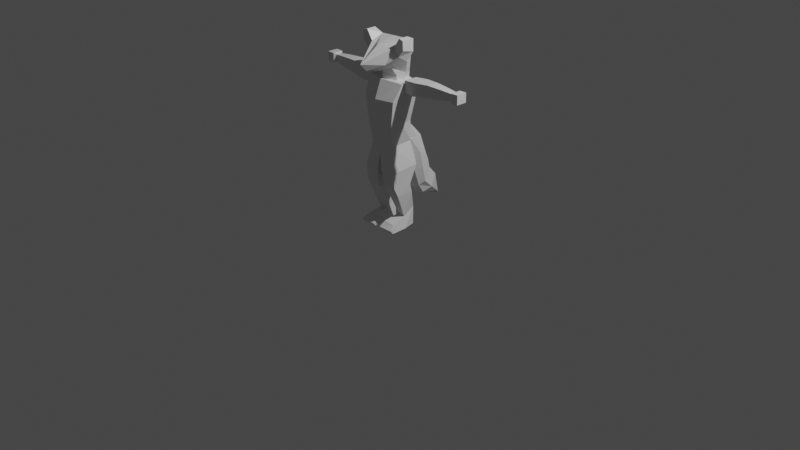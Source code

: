# Source: Sable.07.06.21.blend  (saved by Blender 2.92.15; exported with 4.5.12 LTS)
import bpy
from mathutils import Matrix  # noqa: F401  (used for matrix-valued properties, if any)

bpy.ops.wm.read_factory_settings(use_empty=True)
scene = bpy.context.scene
scene.name = 'Scene'

# ---- collections
col_sable = bpy.data.collections.new('Sable'); scene.collection.children.link(col_sable)
col_render = bpy.data.collections.new('Render'); scene.collection.children.link(col_render)

# ---- materials (node trees are filled in below, after node groups)
mat_material = bpy.data.materials.new('Material')
mat_material.alpha_threshold = 0.0
mat_material.use_transparent_shadow = False
mat_material.line_color = (0.0, 0.0, 0.0, 1.0)

# ---- material node trees
mat_material.use_nodes = True; mat_material.node_tree.nodes.clear()
_N = mat_material.node_tree.nodes; _L = mat_material.node_tree.links
n0 = _N.new('ShaderNodeOutputMaterial'); n0.name = 'Material Output'; n0.location = (300, 300)
n1 = _N.new('ShaderNodeBsdfPrincipled'); n1.name = 'Principled BSDF'; n1.location = (10, 300)
n1.distribution = 'GGX'
n1.subsurface_method = 'BURLEY'
n1.inputs[2].default_value = 0.4
n1.inputs[3].default_value = 1.45
n1.inputs[27].default_value = (0.0, 0.0, 0.0, 1.0)
n1.inputs[28].default_value = 1.0
_L.new(n1.outputs[0], n0.inputs[0])
n0.is_active_output = True

# ---- world
world_world = bpy.data.worlds.new('World'); scene.world = world_world
world_world.use_nodes = True; world_world.node_tree.nodes.clear()
_N = world_world.node_tree.nodes; _L = world_world.node_tree.links
n0 = _N.new('ShaderNodeOutputWorld'); n0.name = 'World Output'; n0.location = (300, 300)
n1 = _N.new('ShaderNodeBackground'); n1.name = 'Background'; n1.location = (10, 300)
n1.inputs[0].default_value = (0.05088, 0.05088, 0.05088, 1.0)
_L.new(n1.outputs[0], n0.inputs[0])
n0.is_active_output = True
world_world.color = (0.05088, 0.05088, 0.05088)
world_world.use_sun_shadow = False
world_world.sun_shadow_jitter_overblur = 0.0

# ---- cameras
cam_camera = bpy.data.cameras.new('Camera')
cam_camera.clip_end = 100.0
cam_camera.ortho_scale = 7.314

# ---- lights
light_light = bpy.data.lights.new('Light', 'POINT')
light_light.transmission_factor = 0.0
light_light.energy = 1000.0
light_light.shadow_soft_size = 0.1
light_light.shadow_maximum_resolution = 0.006
light_light.use_absolute_resolution = True

# ---- meshes
me_cube_001 = bpy.data.meshes.new('Cube.001')
me_cube_001.from_pydata([(-1.74, -2.354, 12.31), (-2.012, -1.545, 13.81), (-1.587, 0.4064, 11.93), (-2.02, 0.1985, 13.69), (-1.21, 0.2107, 10.02), (-1.439, -2.298, 10.05), (-1.108, 0.3325, 8.021), (-1.179, -2.062, 7.922), (-1.859, -0.8398, 11.72), (-1.514, -1.073, 9.917), (-2.016, -0.6734, 13.75), (1.74, -2.354, 12.31), (2.012, -1.545, 13.81), (1.587, 0.4064, 11.93), (2.02, 0.1985, 13.69), (0.0, -2.816, 12.31), (0.0, -2.151, 14.01), (0.0, 0.8191, 12.31), (0.0, 0.6869, 13.82), (1.21, 0.2107, 10.02), (1.439, -2.298, 10.05), (0.0, 0.549, 10.05), (0.0, -2.816, 10.05), (0.0, -2.816, 10.05), (1.108, 0.3325, 8.021), (1.179, -2.062, 7.922), (0.0, 0.678, 7.589), (-0.0122, -2.291, 7.16), (1.859, -0.8398, 11.72), (1.514, -1.073, 9.917), (2.016, -0.6734, 13.75), (-1.969, -0.9326, 17.86), (-1.949, -0.9395, 15.68), (-1.969, -1.856, 17.86), (-1.907, -1.865, 16.25), (-1.364, -1.856, 16.96), (-1.364, -0.6563, 17.4), (-2.405, -1.856, 17.73), (-2.405, -0.6563, 17.73), (-2.409, -0.6622, 16.61), (-2.433, -1.856, 16.9), (-1.001, -1.871, 15.16), (-1.001, -2.552, 15.49), (-1.291, -0.4077, 14.44), (-1.019, 0.2642, 14.45), (-1.073, -1.292, 14.34), (-1.003, 0.185, 13.55), (-1.073, -1.292, 13.44), (-1.369, 0.1983, 17.01), (-1.038, -0.5534, 13.49), (0.0, -0.6563, 17.46), (0.0, -1.943, 14.64), (0.0, -4.426, 15.72), (0.0, -3.769, 15.02), (1.969, -0.9326, 17.86), (1.949, -0.9395, 15.68), (1.969, -1.856, 17.86), (1.907, -1.865, 16.25), (1.364, -1.856, 16.96), (1.364, -0.6563, 17.4), (2.405, -1.856, 17.73), (2.405, -0.6563, 17.73), (2.409, -0.6622, 16.61), (2.433, -1.856, 16.9), (1.001, -1.871, 15.16), (1.001, -2.552, 15.49), (1.291, -0.4077, 14.44), (0.0, -1.917, 14.19), (0.0, 0.5269, 14.45), (1.019, 0.2642, 14.45), (1.073, -1.292, 14.34), (0.0, -2.536, 17.0), (0.0, 0.5631, 15.85), (0.0, -1.917, 13.29), (0.0, 0.3371, 13.55), (1.003, 0.185, 13.55), (1.073, -1.292, 13.44), (1.369, 0.1983, 17.01), (0.0, 0.6227, 17.0), (1.038, -0.5534, 13.49), (-0.8861, 0.8604, 6.412), (-1.036, 0.4341, 8.054), (-0.8385, 2.467, 6.222), (-1.0, 0.2293, 9.71), (0.893, 0.8604, 6.412), (1.046, 0.4341, 8.054), (0.8447, 2.467, 6.222), (1.0, 0.2293, 9.71), (-0.6873, 1.95, 7.992), (0.6981, 1.95, 7.992), (-0.7558, 3.071, 4.488), (-0.7392, 1.754, 3.097), (0.7561, 3.069, 4.489), (0.7425, 1.754, 3.097), (-0.3854, 4.504, 1.598), (-0.6839, 2.349, 2.208), (0.3854, 4.504, 1.598), (0.6855, 2.349, 2.208), (0.7628, 3.831, 3.634), (-0.7597, 3.831, 3.635), (-0.7589, 1.222, 4.617), (0.7418, 1.238, 4.626), (0.8073, 2.839, 5.358), (-0.8243, 2.858, 5.363), (-1.092, 1.548, 6.505), (1.111, 1.548, 6.505), (-1.063, 2.227, 3.475), (1.083, 2.227, 3.475), (0.989, 1.217, 8.129), (-1.073, 1.971, 4.978), (-0.9696, 1.217, 8.129), (-0.9161, 3.246, 2.564), (0.9353, 3.247, 2.566), (1.097, 1.88, 5.023), (0.000145, 3.162, 4.788), (-0.008482, 2.941, 5.66), (0.001519, 3.924, 3.933), (0.0054, 2.042, 8.291), (0.0, 5.027, 1.086), (0.0, 0.3217, 10.01), (0.003098, 2.56, 6.52), (1.046, -0.4183, 8.16), (1.0, -0.5022, 9.643), (-1.036, -0.4183, 8.16), (-1.0, -0.5022, 9.643), (0.004816, 0.3527, 7.947), (0.0007122, 2.018, 2.1), (0.003664, 0.5292, 6.305), (0.002407, 0.8988, 4.515), (0.001336, 1.423, 2.99), (0.1854, -2.381, 5.776), (0.1866, 0.6706, 5.956), (1.737, -2.336, 5.701), (1.737, 0.4616, 5.892), (1.087, 0.3325, 8.021), (0.5498, -0.09487, 3.375), (0.5487, -1.787, 3.375), (1.733, -0.09487, 3.375), (1.725, -1.787, 3.375), (0.868, 0.4182, 1.651), (0.7675, -0.8281, 1.158), (1.402, 0.4182, 1.651), (1.521, -0.8281, 1.068), (0.6351, 0.2413, 0.03614), (0.4125, -0.9347, 3.338e-05), (1.548, 0.2638, 0.03706), (1.819, -0.9345, 0.0002527), (0.4096, -2.803, 0.3196), (1.879, -2.803, 0.3196), (0.4096, -2.539, -3.815e-06), (1.879, -2.539, -3.815e-06), (0.5767, -2.267, 0.8004), (1.712, -2.267, 0.6764), (0.4541, -2.182, 4.187), (1.705, -2.182, 4.187), (1.74, -0.293, 4.187), (0.4742, -0.293, 4.187), (1.616, -1.548, 0.8603), (0.6721, -1.548, 0.9739), (3.109, -1.385, 12.99), (1.812, -1.19, 13.04), (3.109, -0.02781, 12.99), (1.889, -0.1186, 13.02), (3.724, -1.385, 13.12), (3.371, -1.385, 14.24), (3.724, 0.103, 13.11), (3.371, 0.103, 14.24), (4.674, -0.09619, 14.32), (4.846, -0.09619, 13.22), (4.846, -1.186, 13.23), (4.674, -1.186, 14.32), (5.259, -0.139, 14.3), (5.432, -0.139, 13.29), (5.432, -1.143, 13.29), (5.259, -1.143, 14.3), (7.362, -1.151, 14.31), (7.359, -1.151, 13.45), (7.359, -0.1314, 13.45), (7.362, -0.1314, 14.31), (6.236, -0.2351, 14.25), (6.396, -0.2351, 13.42), (6.396, -1.047, 13.42), (6.236, -1.047, 14.25), (7.187, -0.3395, 14.18), (7.185, -0.3395, 13.56), (7.185, -0.9425, 13.56), (7.187, -0.9425, 14.18), (8.072, -0.1314, 14.33), (8.071, -0.1314, 13.47), (8.072, -1.151, 14.33), (8.071, -1.151, 13.47), (2.117, -0.02598, 14.14), (2.063, -1.289, 14.14), (-0.2098, -2.381, 5.776), (-0.211, 0.6706, 5.956), (-1.761, -2.336, 5.701), (-1.787, 0.4616, 5.892), (-1.137, 0.3325, 8.021), (-0.5742, -0.09487, 3.375), (-0.5731, -1.787, 3.375), (-1.784, -0.09487, 3.375), (-1.749, -1.787, 3.375), (-0.9181, 0.4182, 1.651), (-0.7919, -0.8281, 1.158), (-1.452, 0.4182, 1.651), (-1.545, -0.8281, 1.068), (-0.6852, 0.2413, 0.03614), (-0.4369, -0.9347, 3.338e-05), (-1.598, 0.2638, 0.03706), (-1.869, -0.9345, 0.0002527), (-0.434, -2.803, 0.3196), (-1.903, -2.803, 0.3196), (-0.4598, -2.539, -3.815e-06), (-1.929, -2.539, -3.815e-06), (-0.6011, -2.267, 0.8004), (-1.736, -2.267, 0.6764), (-0.4785, -2.182, 4.187), (-1.729, -2.182, 4.187), (-1.79, -0.293, 4.187), (-0.4986, -0.293, 4.187), (-1.641, -1.548, 0.8603), (-0.6965, -1.548, 0.9739), (-3.109, -1.385, 12.99), (-1.812, -1.19, 13.04), (-3.109, -0.02781, 12.99), (-1.889, -0.1186, 13.02), (-3.724, -1.385, 13.12), (-3.371, -1.385, 14.24), (-3.724, 0.103, 13.11), (-3.371, 0.103, 14.24), (-4.674, -0.09619, 14.32), (-4.846, -0.09619, 13.22), (-4.846, -1.186, 13.23), (-4.674, -1.186, 14.32), (-5.259, -0.139, 14.3), (-5.432, -0.139, 13.29), (-5.432, -1.143, 13.29), (-5.259, -1.143, 14.3), (-7.362, -1.151, 14.31), (-7.359, -1.151, 13.45), (-7.359, -0.1314, 13.45), (-7.362, -0.1314, 14.31), (-6.236, -0.2351, 14.25), (-6.396, -0.2351, 13.42), (-6.396, -1.047, 13.42), (-6.236, -1.047, 14.25), (-7.187, -0.3395, 14.18), (-7.185, -0.3395, 13.56), (-7.185, -0.9425, 13.56), (-7.187, -0.9425, 14.18), (-8.072, -0.1314, 14.33), (-8.071, -0.1314, 13.47), (-8.072, -1.151, 14.33), (-8.071, -1.151, 13.47), (-2.117, -0.02598, 14.14), (-2.063, -1.289, 14.14)], [], [(2, 3, 18, 17), (15, 16, 1, 0), (15, 0, 5, 22), (2, 17, 21, 4), (5, 7, 27, 23, 22), (9, 8, 2, 4), (6, 26, 27, 7, 5, 9, 4), (4, 21, 26, 6), (0, 8, 9, 5), (1, 10, 8, 0), (3, 10, 1, 16, 18), (8, 10, 3, 2), (13, 17, 18, 14), (15, 11, 12, 16), (15, 22, 20, 11), (13, 19, 21, 17), (20, 22, 23, 27, 25), (29, 19, 13, 28), (29, 20, 25, 27, 26, 24, 19), (19, 24, 26, 21), (11, 20, 29, 28), (12, 11, 28, 30), (14, 18, 16, 12, 30), (28, 13, 14, 30), (36, 31, 33, 35), (53, 52, 35, 34, 42), (37, 33, 31, 38), (41, 51, 53, 42), (32, 39, 38, 31, 36), (50, 36, 35, 52, 71), (40, 37, 38, 39), (34, 40, 39, 32), (32, 41, 42, 34), (41, 32, 43, 45), (44, 68, 74, 46), (36, 50, 78, 48), (51, 41, 45, 67), (34, 35, 33, 37, 40), (67, 45, 47, 73), (48, 78, 72, 68, 44, 43, 32, 36), (45, 43, 49, 47), (49, 43, 44, 46), (59, 58, 56, 54), (53, 65, 57, 58, 52), (60, 61, 54, 56), (64, 65, 53, 51), (55, 59, 54, 61, 62), (50, 71, 52, 58, 59), (63, 62, 61, 60), (57, 55, 62, 63), (55, 57, 65, 64), (64, 70, 66, 55), (69, 75, 74, 68), (59, 77, 78, 50), (51, 67, 70, 64), (57, 63, 60, 56, 58), (67, 73, 76, 70), (77, 59, 55, 66, 69, 68, 72, 78), (70, 76, 79, 66), (79, 75, 69, 66), (80, 81, 110, 104), (88, 83, 119, 117), (86, 89, 108, 105), (84, 85, 125, 127), (101, 128, 129, 93), (82, 88, 117, 120), (99, 116, 118, 94), (103, 115, 114, 90), (109, 103, 90, 106), (94, 118, 126, 95), (92, 107, 112, 98), (91, 106, 111, 95), (93, 129, 126, 97), (90, 114, 116, 99), (105, 108, 85, 84), (104, 82, 103, 109), (82, 120, 115, 103), (84, 127, 128, 101), (80, 104, 109, 100), (105, 84, 101, 113), (104, 110, 88, 82), (100, 109, 106, 91), (105, 113, 102, 86), (81, 123, 124, 83, 88, 110), (95, 111, 94), (98, 112, 96), (111, 106, 90, 99), (94, 111, 99), (96, 112, 97), (112, 107, 93, 97), (113, 101, 93, 107), (102, 113, 107, 92), (120, 117, 89, 86), (118, 116, 98, 96), (116, 114, 92, 98), (115, 120, 86, 102), (114, 115, 102, 92), (117, 119, 87, 89), (81, 125, 85, 121, 123), (87, 119, 83, 124, 122), (85, 108, 89, 87, 122, 121), (127, 125, 81, 80), (128, 127, 80, 100), (129, 128, 100, 91), (126, 129, 91, 95), (126, 118, 96, 97), (130, 27, 26, 131), (131, 26, 134, 133), (133, 134, 25, 132), (132, 25, 27, 130), (154, 153, 136, 138), (137, 138, 142, 141), (156, 155, 137, 135), (153, 156, 135, 136), (155, 154, 138, 137), (152, 151, 147, 148), (136, 135, 139, 140), (138, 136, 140, 142), (135, 137, 141, 139), (143, 145, 146, 144), (139, 141, 145, 143), (141, 142, 146, 145), (140, 139, 143, 144), (148, 147, 149, 150), (140, 144, 149, 147, 151, 158), (146, 142, 157, 152, 148, 150), (144, 146, 150, 149), (157, 158, 151, 152), (133, 132, 154, 155), (130, 131, 156, 153), (131, 133, 155, 156), (132, 130, 153, 154), (142, 140, 158, 157), (159, 160, 162, 161), (161, 162, 191, 166, 165), (166, 164, 170, 167), (163, 164, 192, 160, 159), (161, 165, 163, 159), (191, 162, 160, 192), (170, 169, 173, 174), (165, 166, 167, 168), (164, 163, 169, 170), (163, 165, 168, 169), (173, 181, 182, 174), (169, 168, 172, 173), (167, 170, 174, 171), (168, 167, 171, 172), (186, 185, 176, 175), (172, 180, 181, 173), (176, 177, 188, 190), (174, 182, 179, 171), (182, 181, 185, 186), (184, 183, 178, 177), (185, 184, 177, 176), (183, 186, 175, 178), (181, 180, 184, 185), (179, 182, 186, 183), (180, 179, 183, 184), (171, 179, 180, 172), (188, 187, 189, 190), (175, 176, 190, 189), (178, 175, 189, 187), (177, 178, 187, 188), (166, 191, 192, 164), (193, 27, 26, 194), (194, 26, 197, 196), (196, 197, 7, 195), (195, 7, 27, 193), (217, 216, 199, 201), (200, 201, 205, 204), (219, 218, 200, 198), (216, 219, 198, 199), (218, 217, 201, 200), (215, 214, 210, 211), (199, 198, 202, 203), (201, 199, 203, 205), (198, 200, 204, 202), (206, 208, 209, 207), (202, 204, 208, 206), (204, 205, 209, 208), (203, 202, 206, 207), (211, 210, 212, 213), (203, 207, 212, 210, 214, 221), (209, 205, 220, 215, 211, 213), (207, 209, 213, 212), (220, 221, 214, 215), (196, 195, 217, 218), (193, 194, 219, 216), (194, 196, 218, 219), (195, 193, 216, 217), (205, 203, 221, 220), (222, 223, 225, 224), (224, 225, 254, 229, 228), (229, 227, 233, 230), (226, 227, 255, 223, 222), (224, 228, 226, 222), (254, 225, 223, 255), (233, 232, 236, 237), (228, 229, 230, 231), (227, 226, 232, 233), (226, 228, 231, 232), (236, 244, 245, 237), (232, 231, 235, 236), (230, 233, 237, 234), (231, 230, 234, 235), (249, 248, 239, 238), (235, 243, 244, 236), (239, 240, 251, 253), (237, 245, 242, 234), (245, 244, 248, 249), (247, 246, 241, 240), (248, 247, 240, 239), (246, 249, 238, 241), (244, 243, 247, 248), (242, 245, 249, 246), (243, 242, 246, 247), (234, 242, 243, 235), (251, 250, 252, 253), (238, 239, 253, 252), (241, 238, 252, 250), (240, 241, 250, 251), (229, 254, 255, 227)])
_uv = me_cube_001.uv_layers.new(name='UVMap')
_uv.uv.foreach_set('vector', [0.375, 0.25, 0.625, 0.25, 0.625, 0.5, 0.375, 0.5, 0.375, 0.75, 0.625, 0.75, 0.625, 1.0, 0.375, 1.0, 0.375, 0.75, 0.375, 1.0, 0.375, 1.0, 0.375, 0.75, 0.375, 0.25, 0.375, 0.5, 0.375, 0.5, 0.375, 0.25, 0.375, 0.0, 0.375, 1.0, 0.375, 0.75, 0.375, 0.75, 0.375, 0.75, 0.375, 0.125, 0.375, 0.125, 0.375, 0.25, 0.375, 0.25, 0.125, 0.5, 0.375, 0.5, 0.375, 0.75, 0.375, 1.0, 0.375, 0.0, 0.375, 0.125, 0.375, 0.25, 0.375, 0.25, 0.375, 0.5, 0.375, 0.5, 0.375, 0.25, 0.375, 0.0, 0.375, 0.125, 0.375, 0.125, 0.375, 0.0, 0.875, 0.75, 0.75, 0.5, 0.375, 0.125, 0.375, 0.0, 0.625, 0.25, 0.75, 0.5, 0.875, 0.75, 0.625, 0.75, 0.625, 0.5, 0.375, 0.125, 0.75, 0.5, 0.625, 0.25, 0.375, 0.25, 0.375, 0.25, 0.375, 0.5, 0.625, 0.5, 0.625, 0.25, 0.375, 0.75, 0.375, 1.0, 0.625, 1.0, 0.625, 0.75, 0.375, 0.75, 0.375, 0.75, 0.375, 1.0, 0.375, 1.0, 0.375, 0.25, 0.375, 0.25, 0.375, 0.5, 0.375, 0.5, 0.375, 0.0, 0.375, 0.75, 0.375, 0.75, 0.375, 0.75, 0.375, 1.0, 0.375, 0.125, 0.375, 0.25, 0.375, 0.25, 0.375, 0.125, 0.375, 0.125, 0.375, 0.0, 0.375, 1.0, 0.375, 0.75, 0.375, 0.5, 0.125, 0.5, 0.375, 0.25, 0.375, 0.25, 0.375, 0.25, 0.375, 0.5, 0.375, 0.5, 0.375, 0.0, 0.375, 0.0, 0.375, 0.125, 0.375, 0.125, 0.875, 0.75, 0.375, 0.0, 0.375, 0.125, 0.75, 0.5, 0.625, 0.25, 0.625, 0.5, 0.625, 0.75, 0.875, 0.75, 0.75, 0.5, 0.375, 0.125, 0.375, 0.25, 0.625, 0.25, 0.75, 0.5, 0.75, 0.5, 0.875, 0.5, 0.875, 0.75, 0.75, 0.75, 0.375, 0.75, 0.625, 0.75, 0.625, 0.875, 0.375, 1.0, 0.375, 0.875, 0.5, 0.0, 0.625, 0.0, 0.625, 0.25, 0.5, 0.25, 0.25, 0.5, 0.375, 0.5, 0.375, 0.75, 0.25, 0.75, 0.375, 0.25, 0.4375, 0.25, 0.5, 0.25, 0.625, 0.25, 0.625, 0.375, 0.625, 0.5, 0.75, 0.5, 0.75, 0.75, 0.625, 0.75, 0.625, 0.625, 0.4375, 0.0, 0.5, 0.0, 0.5, 0.25, 0.4375, 0.25, 0.375, 0.0, 0.4375, 0.0, 0.4375, 0.25, 0.375, 0.25, 0.125, 0.5, 0.25, 0.5, 0.25, 0.75, 0.125, 0.75, 0.25, 0.5, 0.125, 0.5, 0.125, 0.5, 0.25, 0.5, 0.75, 0.5, 0.625, 0.5, 0.625, 0.5, 0.75, 0.5, 0.75, 0.5, 0.625, 0.5, 0.625, 0.5, 0.75, 0.5, 0.375, 0.5, 0.25, 0.5, 0.25, 0.5, 0.375, 0.5, 0.375, 1.0, 0.625, 0.875, 0.625, 1.0, 0.5, 1.0, 0.4375, 1.0, 0.375, 0.5, 0.25, 0.5, 0.25, 0.5, 0.375, 0.5, 0.75, 0.5, 0.625, 0.5, 0.625, 0.5, 0.625, 0.5, 0.625, 0.375, 0.375, 0.25, 0.375, 0.25, 0.625, 0.375, 0.25, 0.5, 0.375, 0.25, 0.4375, 0.4375, 0.25, 0.5, 0.4375, 0.4375, 0.375, 0.25, 0.625, 0.375, 0.625, 0.375, 0.75, 0.5, 0.75, 0.75, 0.875, 0.75, 0.875, 0.5, 0.375, 0.75, 0.375, 0.875, 0.375, 1.0, 0.625, 0.875, 0.625, 0.75, 0.5, 0.0, 0.5, 0.25, 0.625, 0.25, 0.625, 0.0, 0.25, 0.5, 0.25, 0.75, 0.375, 0.75, 0.375, 0.5, 0.375, 0.25, 0.625, 0.375, 0.625, 0.25, 0.5, 0.25, 0.4375, 0.25, 0.625, 0.5, 0.625, 0.625, 0.625, 0.75, 0.75, 0.75, 0.75, 0.5, 0.4375, 0.0, 0.4375, 0.25, 0.5, 0.25, 0.5, 0.0, 0.375, 0.0, 0.375, 0.25, 0.4375, 0.25, 0.4375, 0.0, 0.125, 0.5, 0.125, 0.75, 0.25, 0.75, 0.25, 0.5, 0.25, 0.5, 0.25, 0.5, 0.125, 0.5, 0.125, 0.5, 0.75, 0.5, 0.75, 0.5, 0.625, 0.5, 0.625, 0.5, 0.75, 0.5, 0.75, 0.5, 0.625, 0.5, 0.625, 0.5, 0.375, 0.5, 0.375, 0.5, 0.25, 0.5, 0.25, 0.5, 0.375, 1.0, 0.4375, 1.0, 0.5, 1.0, 0.625, 1.0, 0.625, 0.875, 0.375, 0.5, 0.375, 0.5, 0.25, 0.5, 0.25, 0.5, 0.75, 0.5, 0.625, 0.375, 0.375, 0.25, 0.375, 0.25, 0.625, 0.375, 0.625, 0.5, 0.625, 0.5, 0.625, 0.5, 0.25, 0.5, 0.25, 0.5, 0.4375, 0.4375, 0.375, 0.25, 0.4375, 0.4375, 0.625, 0.375, 0.625, 0.375, 0.375, 0.25, 0.375, 0.0, 0.625, 0.0, 0.5625, 0.125, 0.375, 0.125, 0.5, 0.25, 0.625, 0.25, 0.625, 0.375, 0.5, 0.375, 0.375, 0.5, 0.5, 0.5, 0.5625, 0.625, 0.375, 0.625, 0.375, 0.75, 0.625, 0.75, 0.625, 0.875, 0.375, 0.875, 0.375, 0.75, 0.375, 0.8732, 0.375, 0.8751, 0.375, 0.75, 0.375, 0.25, 0.5, 0.25, 0.5, 0.375, 0.375, 0.375, 0.375, 0.25, 0.375, 0.375, 0.375, 0.375, 0.375, 0.25, 0.375, 0.25, 0.375, 0.375, 0.375, 0.375, 0.375, 0.25, 0.375, 0.125, 0.375, 0.25, 0.375, 0.25, 0.375, 0.125, 0.125, 0.5, 0.25, 0.5, 0.25, 0.75, 0.125, 0.75, 0.375, 0.5, 0.375, 0.625, 0.375, 0.619, 0.375, 0.5, 0.375, 0.0, 0.375, 0.125, 0.375, 0.1308, 0.375, 0.0, 0.375, 0.75, 0.375, 0.8751, 0.375, 0.875, 0.375, 0.75, 0.375, 0.25, 0.375, 0.375, 0.375, 0.375, 0.375, 0.25, 0.375, 0.625, 0.5625, 0.625, 0.625, 0.75, 0.375, 0.75, 0.375, 0.125, 0.375, 0.25, 0.375, 0.25, 0.375, 0.125, 0.375, 0.25, 0.375, 0.375, 0.375, 0.375, 0.375, 0.25, 0.375, 0.75, 0.375, 0.875, 0.375, 0.8732, 0.375, 0.75, 0.375, 0.0, 0.375, 0.125, 0.375, 0.125, 0.375, 0.0, 0.375, 0.625, 0.375, 0.75, 0.375, 0.75, 0.375, 0.625, 0.375, 0.125, 0.5625, 0.125, 0.5, 0.25, 0.375, 0.25, 0.375, 0.0, 0.375, 0.125, 0.375, 0.125, 0.375, 0.0, 0.375, 0.625, 0.375, 0.625, 0.375, 0.5, 0.375, 0.5, 0.625, 0.0, 0.625, 0.0, 0.625, 0.125, 0.625, 0.25, 0.5, 0.25, 0.5625, 0.125, 0.375, 0.0, 0.375, 0.1308, 0.375, 0.25, 0.375, 0.5, 0.375, 0.619, 0.375, 0.5, 0.375, 0.1308, 0.375, 0.125, 0.375, 0.25, 0.375, 0.25, 0.375, 0.25, 0.375, 0.1308, 0.375, 0.25, 0.375, 0.5, 0.375, 0.619, 0.375, 0.75, 0.375, 0.619, 0.375, 0.625, 0.375, 0.75, 0.375, 0.75, 0.375, 0.625, 0.375, 0.75, 0.375, 0.75, 0.375, 0.625, 0.375, 0.5, 0.375, 0.625, 0.375, 0.625, 0.375, 0.5, 0.375, 0.375, 0.5, 0.375, 0.5, 0.5, 0.375, 0.5, 0.375, 0.375, 0.375, 0.375, 0.375, 0.5, 0.375, 0.5, 0.375, 0.375, 0.375, 0.375, 0.375, 0.5, 0.375, 0.5, 0.375, 0.375, 0.375, 0.375, 0.375, 0.5, 0.375, 0.5, 0.375, 0.375, 0.375, 0.375, 0.375, 0.5, 0.375, 0.5, 0.5, 0.375, 0.625, 0.375, 0.625, 0.5, 0.5, 0.5, 0.625, 1.0, 0.625, 0.875, 0.625, 0.75, 0.625, 0.75, 0.625, 1.0, 0.625, 0.5, 0.75, 0.5, 0.875, 0.5, 0.875, 0.625, 0.625, 0.625, 0.625, 0.75, 0.5625, 0.625, 0.5, 0.5, 0.625, 0.5, 0.625, 0.625, 0.625, 0.75, 0.375, 0.875, 0.625, 0.875, 0.625, 1.0, 0.375, 1.0, 0.375, 0.8732, 0.375, 0.875, 0.375, 1.0, 0.375, 1.0, 0.375, 0.8751, 0.375, 0.8732, 0.375, 1.0, 0.375, 1.0, 0.375, 0.875, 0.375, 0.8751, 0.375, 1.0, 0.375, 1.0, 0.25, 0.75, 0.25, 0.5, 0.375, 0.5, 0.375, 0.75, 0.375, 0.0, 0.625, 0.0, 0.625, 0.25, 0.375, 0.25, 0.375, 0.25, 0.625, 0.25, 0.625, 0.5, 0.375, 0.5, 0.375, 0.5, 0.625, 0.5, 0.625, 0.75, 0.375, 0.75, 0.375, 0.75, 0.625, 0.75, 0.625, 1.0, 0.375, 1.0, 0.375, 0.75, 0.375, 1.0, 0.375, 1.0, 0.375, 0.75, 0.375, 0.5, 0.375, 0.75, 0.375, 0.75, 0.375, 0.5, 0.375, 0.25, 0.375, 0.5, 0.375, 0.5, 0.375, 0.25, 0.375, 0.0, 0.375, 0.25, 0.375, 0.25, 0.375, 0.0, 0.375, 0.5, 0.375, 0.75, 0.375, 0.75, 0.375, 0.5, 0.375, 0.75, 0.375, 1.0, 0.375, 1.0, 0.375, 0.75, 0.375, 0.0, 0.375, 0.25, 0.375, 0.25, 0.375, 0.0, 0.375, 0.75, 0.375, 1.0, 0.375, 1.0, 0.375, 0.75, 0.375, 0.25, 0.375, 0.5, 0.375, 0.5, 0.375, 0.25, 0.125, 0.5, 0.375, 0.5, 0.375, 0.75, 0.125, 0.75, 0.375, 0.25, 0.375, 0.5, 0.375, 0.5, 0.375, 0.25, 0.375, 0.5, 0.375, 0.75, 0.375, 0.75, 0.375, 0.5, 0.375, 0.0, 0.375, 0.25, 0.375, 0.25, 0.375, 0.0, 0.375, 0.75, 0.375, 1.0, 0.375, 1.0, 0.375, 0.75, 0.375, 0.0, 0.375, 0.0, 0.375, 0.0, 0.375, 0.0, 0.375, 0.0, 0.375, 0.0, 0.375, 0.75, 0.375, 0.75, 0.375, 0.75, 0.375, 0.75, 0.375, 0.75, 0.375, 0.75, 0.125, 0.75, 0.375, 0.75, 0.375, 0.75, 0.125, 0.75, 0.375, 0.75, 0.375, 1.0, 0.375, 1.0, 0.375, 0.75, 0.375, 0.5, 0.375, 0.75, 0.375, 0.75, 0.375, 0.5, 0.375, 0.0, 0.375, 0.25, 0.375, 0.25, 0.375, 0.0, 0.375, 0.25, 0.375, 0.5, 0.375, 0.5, 0.375, 0.25, 0.375, 0.75, 0.375, 1.0, 0.375, 1.0, 0.375, 0.75, 0.375, 0.75, 0.375, 1.0, 0.375, 1.0, 0.375, 0.75, 0.375, 0.0, 0.625, 0.0, 0.625, 0.25, 0.375, 0.25, 0.375, 0.25, 0.625, 0.25, 0.625, 0.375, 0.625, 0.5, 0.375, 0.5, 0.625, 0.5, 0.625, 0.75, 0.625, 0.75, 0.625, 0.5, 0.375, 0.75, 0.625, 0.75, 0.625, 0.875, 0.625, 1.0, 0.375, 1.0, 0.125, 0.5, 0.375, 0.5, 0.375, 0.75, 0.125, 0.75, 0.75, 0.5, 0.875, 0.5, 0.875, 0.75, 0.75, 0.75, 0.625, 0.75, 0.375, 0.75, 0.375, 0.75, 0.625, 0.75, 0.375, 0.5, 0.625, 0.5, 0.625, 0.5, 0.375, 0.5, 0.625, 0.75, 0.375, 0.75, 0.375, 0.75, 0.625, 0.75, 0.375, 0.75, 0.375, 0.5, 0.375, 0.5, 0.375, 0.75, 0.375, 0.75, 0.375, 0.75, 0.625, 0.75, 0.625, 0.75, 0.375, 0.75, 0.375, 0.5, 0.375, 0.5, 0.375, 0.75, 0.625, 0.5, 0.625, 0.75, 0.625, 0.75, 0.625, 0.5, 0.375, 0.5, 0.625, 0.5, 0.625, 0.5, 0.375, 0.5, 0.625, 0.75, 0.375, 0.75, 0.375, 0.75, 0.625, 0.75, 0.375, 0.5, 0.375, 0.5, 0.375, 0.75, 0.375, 0.75, 0.375, 0.75, 0.375, 0.5, 0.375, 0.5, 0.375, 0.75, 0.625, 0.75, 0.625, 0.75, 0.625, 0.5, 0.625, 0.5, 0.625, 0.75, 0.375, 0.75, 0.375, 0.75, 0.625, 0.75, 0.375, 0.5, 0.625, 0.5, 0.625, 0.5, 0.375, 0.5, 0.375, 0.75, 0.375, 0.5, 0.375, 0.5, 0.375, 0.75, 0.625, 0.5, 0.625, 0.75, 0.625, 0.75, 0.625, 0.5, 0.375, 0.75, 0.375, 0.5, 0.375, 0.5, 0.375, 0.75, 0.625, 0.5, 0.625, 0.75, 0.625, 0.75, 0.625, 0.5, 0.375, 0.5, 0.625, 0.5, 0.625, 0.5, 0.375, 0.5, 0.625, 0.5, 0.625, 0.5, 0.375, 0.5, 0.375, 0.5, 0.375, 0.5, 0.625, 0.5, 0.625, 0.75, 0.375, 0.75, 0.625, 0.75, 0.375, 0.75, 0.375, 0.75, 0.625, 0.75, 0.625, 0.5, 0.625, 0.75, 0.625, 0.75, 0.625, 0.5, 0.375, 0.5, 0.625, 0.5, 0.625, 0.5, 0.375, 0.5, 0.625, 0.5, 0.75, 0.5, 0.75, 0.75, 0.625, 0.75, 0.375, 0.0, 0.625, 0.0, 0.625, 0.25, 0.375, 0.25, 0.375, 0.25, 0.625, 0.25, 0.625, 0.5, 0.375, 0.5, 0.375, 0.5, 0.625, 0.5, 0.625, 0.75, 0.375, 0.75, 0.375, 0.75, 0.625, 0.75, 0.625, 1.0, 0.375, 1.0, 0.375, 0.75, 0.375, 1.0, 0.375, 1.0, 0.375, 0.75, 0.375, 0.5, 0.375, 0.75, 0.375, 0.75, 0.375, 0.5, 0.375, 0.25, 0.375, 0.5, 0.375, 0.5, 0.375, 0.25, 0.375, 0.0, 0.375, 0.25, 0.375, 0.25, 0.375, 0.0, 0.375, 0.5, 0.375, 0.75, 0.375, 0.75, 0.375, 0.5, 0.375, 0.75, 0.375, 1.0, 0.375, 1.0, 0.375, 0.75, 0.375, 0.0, 0.375, 0.25, 0.375, 0.25, 0.375, 0.0, 0.375, 0.75, 0.375, 1.0, 0.375, 1.0, 0.375, 0.75, 0.375, 0.25, 0.375, 0.5, 0.375, 0.5, 0.375, 0.25, 0.125, 0.5, 0.375, 0.5, 0.375, 0.75, 0.125, 0.75, 0.375, 0.25, 0.375, 0.5, 0.375, 0.5, 0.375, 0.25, 0.375, 0.5, 0.375, 0.75, 0.375, 0.75, 0.375, 0.5, 0.375, 0.0, 0.375, 0.25, 0.375, 0.25, 0.375, 0.0, 0.375, 0.75, 0.375, 1.0, 0.375, 1.0, 0.375, 0.75, 0.375, 0.0, 0.375, 0.0, 0.375, 0.0, 0.375, 0.0, 0.375, 0.0, 0.375, 0.0, 0.375, 0.75, 0.375, 0.75, 0.375, 0.75, 0.375, 0.75, 0.375, 0.75, 0.375, 0.75, 0.125, 0.75, 0.375, 0.75, 0.375, 0.75, 0.125, 0.75, 0.375, 0.75, 0.375, 1.0, 0.375, 1.0, 0.375, 0.75, 0.375, 0.5, 0.375, 0.75, 0.375, 0.75, 0.375, 0.5, 0.375, 0.0, 0.375, 0.25, 0.375, 0.25, 0.375, 0.0, 0.375, 0.25, 0.375, 0.5, 0.375, 0.5, 0.375, 0.25, 0.375, 0.75, 0.375, 1.0, 0.375, 1.0, 0.375, 0.75, 0.375, 0.75, 0.375, 1.0, 0.375, 1.0, 0.375, 0.75, 0.375, 0.0, 0.625, 0.0, 0.625, 0.25, 0.375, 0.25, 0.375, 0.25, 0.625, 0.25, 0.625, 0.375, 0.625, 0.5, 0.375, 0.5, 0.625, 0.5, 0.625, 0.75, 0.625, 0.75, 0.625, 0.5, 0.375, 0.75, 0.625, 0.75, 0.625, 0.875, 0.625, 1.0, 0.375, 1.0, 0.125, 0.5, 0.375, 0.5, 0.375, 0.75, 0.125, 0.75, 0.75, 0.5, 0.875, 0.5, 0.875, 0.75, 0.75, 0.75, 0.625, 0.75, 0.375, 0.75, 0.375, 0.75, 0.625, 0.75, 0.375, 0.5, 0.625, 0.5, 0.625, 0.5, 0.375, 0.5, 0.625, 0.75, 0.375, 0.75, 0.375, 0.75, 0.625, 0.75, 0.375, 0.75, 0.375, 0.5, 0.375, 0.5, 0.375, 0.75, 0.375, 0.75, 0.375, 0.75, 0.625, 0.75, 0.625, 0.75, 0.375, 0.75, 0.375, 0.5, 0.375, 0.5, 0.375, 0.75, 0.625, 0.5, 0.625, 0.75, 0.625, 0.75, 0.625, 0.5, 0.375, 0.5, 0.625, 0.5, 0.625, 0.5, 0.375, 0.5, 0.625, 0.75, 0.375, 0.75, 0.375, 0.75, 0.625, 0.75, 0.375, 0.5, 0.375, 0.5, 0.375, 0.75, 0.375, 0.75, 0.375, 0.75, 0.375, 0.5, 0.375, 0.5, 0.375, 0.75, 0.625, 0.75, 0.625, 0.75, 0.625, 0.5, 0.625, 0.5, 0.625, 0.75, 0.375, 0.75, 0.375, 0.75, 0.625, 0.75, 0.375, 0.5, 0.625, 0.5, 0.625, 0.5, 0.375, 0.5, 0.375, 0.75, 0.375, 0.5, 0.375, 0.5, 0.375, 0.75, 0.625, 0.5, 0.625, 0.75, 0.625, 0.75, 0.625, 0.5, 0.375, 0.75, 0.375, 0.5, 0.375, 0.5, 0.375, 0.75, 0.625, 0.5, 0.625, 0.75, 0.625, 0.75, 0.625, 0.5, 0.375, 0.5, 0.625, 0.5, 0.625, 0.5, 0.375, 0.5, 0.625, 0.5, 0.625, 0.5, 0.375, 0.5, 0.375, 0.5, 0.375, 0.5, 0.625, 0.5, 0.625, 0.75, 0.375, 0.75, 0.625, 0.75, 0.375, 0.75, 0.375, 0.75, 0.625, 0.75, 0.625, 0.5, 0.625, 0.75, 0.625, 0.75, 0.625, 0.5, 0.375, 0.5, 0.625, 0.5, 0.625, 0.5, 0.375, 0.5, 0.625, 0.5, 0.75, 0.5, 0.75, 0.75, 0.625, 0.75])
me_cube_001.materials.append(mat_material)
me_cube_001.use_remesh_fix_poles = True
me_cube_001.use_remesh_preserve_attributes = False
me_cube_001.use_mirror_vertex_groups = False
me_cube_001.update()
arm_armature_001 = bpy.data.armatures.new('Armature.001')  # bones are not reproduced

# ---- objects
ob_torso = bpy.data.objects.new('Torso', me_cube_001)
ob_armature = bpy.data.objects.new('Armature', arm_armature_001)
ob_camera = bpy.data.objects.new('Camera', cam_camera)
ob_light = bpy.data.objects.new('Light', light_light)

# ---- transforms, parenting, visibility, modifiers, constraints
ob_torso.location = (0.0, 0.0, 0.0)
ob_torso.scale = (0.1104, 0.1104, 0.1104)
ob_torso.lineart.crease_threshold = 0.0
_vg = ob_torso.vertex_groups.new(name='Root')
_vg = ob_torso.vertex_groups.new(name='Spine')
_vg = ob_torso.vertex_groups.new(name='Neck')
_vg = ob_torso.vertex_groups.new(name='Head')
_vg = ob_torso.vertex_groups.new(name='Shoulder.L')
_vg = ob_torso.vertex_groups.new(name='UpperArm.L')
_vg = ob_torso.vertex_groups.new(name='LowerArm.L')
_vg = ob_torso.vertex_groups.new(name='Hand.L')
_vg = ob_torso.vertex_groups.new(name='Shoulder.R')
_vg = ob_torso.vertex_groups.new(name='UpperArm.R')
_vg = ob_torso.vertex_groups.new(name='LowerArm.R')
_vg = ob_torso.vertex_groups.new(name='Hand.R')
_vg = ob_torso.vertex_groups.new(name='UpperLeg.L')
_vg = ob_torso.vertex_groups.new(name='LowerLeg.L')
_vg = ob_torso.vertex_groups.new(name='Foot.L')
_vg = ob_torso.vertex_groups.new(name='UpperLeg.R')
_vg = ob_torso.vertex_groups.new(name='LowerLeg.R')
_vg = ob_torso.vertex_groups.new(name='Foot.R')
ob_armature.location = (0.0, 0.0, 0.8404)
ob_armature.show_in_front = True
ob_armature.lineart.crease_threshold = 0.0
ob_camera.location = (7.359, -6.926, 4.958)
ob_camera.rotation_euler = (1.109, 0.0, 0.8149)
ob_camera.lock_rotations_4d = False
ob_camera.empty_display_type = 'ARROWS'
ob_camera.color = (0.0, 0.0, 0.0, 0.0)
ob_camera.display_type = 'WIRE'
ob_camera.lineart.crease_threshold = 0.0
ob_light.location = (4.076, 1.005, 5.904)
ob_light.rotation_euler = (0.6503, 0.05522, 1.866)
ob_light.lock_rotations_4d = False
ob_light.empty_display_type = 'ARROWS'
ob_light.color = (0.0, 0.0, 0.0, 0.0)
ob_light.lineart.crease_threshold = 0.0

# ---- collection membership
col_sable.objects.link(ob_torso)
col_sable.objects.link(ob_armature)
col_render.objects.link(ob_camera)
col_render.objects.link(ob_light)

# ---- scene / render settings (as saved in the file)
scene.camera = ob_camera
scene.frame_start = 1; scene.frame_end = 250; scene.frame_set(153)
scene.render.engine = 'BLENDER_EEVEE_NEXT'
scene.cycles.use_denoising = False
scene.cycles.samples = 128
scene.cycles.sampling_pattern = 'TABULATED_SOBOL'
scene.cycles.use_adaptive_sampling = False
scene.cycles.use_light_tree = False
scene.view_settings.view_transform = 'Filmic'
bpy.context.view_layer.update()
